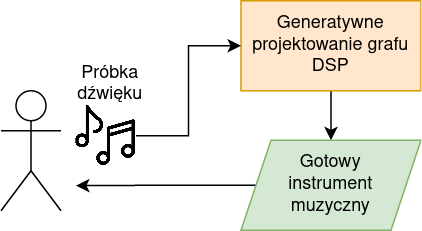

The diagram above was exported from draw.io. Its source (the exported page's mxGraphModel, read from the mxfile embedded in the PNG):
<mxGraphModel dx="441" dy="663" grid="1" gridSize="10" guides="1" tooltips="1" connect="1" arrows="1" fold="1" page="1" pageScale="1" pageWidth="850" pageHeight="1100" math="0" shadow="0">
  <root>
    <mxCell id="0" />
    <mxCell id="1" parent="0" />
    <mxCell id="4Dq2WBLJIqoMIkf70wOB-1" value="" style="shape=umlActor;verticalLabelPosition=bottom;verticalAlign=top;html=1;outlineConnect=0;" vertex="1" parent="1">
      <mxGeometry x="120" y="320" width="40" height="80" as="geometry" />
    </mxCell>
    <mxCell id="4Dq2WBLJIqoMIkf70wOB-6" style="edgeStyle=orthogonalEdgeStyle;rounded=0;orthogonalLoop=1;jettySize=auto;html=1;entryX=0.5;entryY=0;entryDx=0;entryDy=0;" edge="1" parent="1" source="4Dq2WBLJIqoMIkf70wOB-2" target="4Dq2WBLJIqoMIkf70wOB-5">
      <mxGeometry relative="1" as="geometry" />
    </mxCell>
    <mxCell id="4Dq2WBLJIqoMIkf70wOB-2" value="Generatywne projektowanie grafu DSP" style="rounded=0;whiteSpace=wrap;html=1;fillColor=#ffe6cc;strokeColor=#d79b00;" vertex="1" parent="1">
      <mxGeometry x="280" y="260" width="120" height="60" as="geometry" />
    </mxCell>
    <mxCell id="4Dq2WBLJIqoMIkf70wOB-4" style="edgeStyle=orthogonalEdgeStyle;rounded=0;orthogonalLoop=1;jettySize=auto;html=1;entryX=0;entryY=0.5;entryDx=0;entryDy=0;" edge="1" parent="1" source="4Dq2WBLJIqoMIkf70wOB-3" target="4Dq2WBLJIqoMIkf70wOB-2">
      <mxGeometry relative="1" as="geometry" />
    </mxCell>
    <mxCell id="4Dq2WBLJIqoMIkf70wOB-3" value="" style="shape=image;verticalLabelPosition=bottom;labelBackgroundColor=default;verticalAlign=top;aspect=fixed;imageAspect=0;image=https://cdn-icons-png.flaticon.com/512/651/651799.png;" vertex="1" parent="1">
      <mxGeometry x="170" y="330" width="40" height="40" as="geometry" />
    </mxCell>
    <mxCell id="4Dq2WBLJIqoMIkf70wOB-9" style="edgeStyle=orthogonalEdgeStyle;rounded=0;orthogonalLoop=1;jettySize=auto;html=1;exitX=0;exitY=0.5;exitDx=0;exitDy=0;" edge="1" parent="1" source="4Dq2WBLJIqoMIkf70wOB-5">
      <mxGeometry relative="1" as="geometry">
        <mxPoint x="170" y="383.2857142857142" as="targetPoint" />
      </mxGeometry>
    </mxCell>
    <mxCell id="4Dq2WBLJIqoMIkf70wOB-5" value="&lt;div&gt;Gotowy&lt;/div&gt;&lt;div&gt;instrument&lt;/div&gt;&lt;div&gt;muzyczny&lt;/div&gt;" style="shape=parallelogram;perimeter=parallelogramPerimeter;whiteSpace=wrap;html=1;fixedSize=1;fillColor=#d5e8d4;strokeColor=#82b366;" vertex="1" parent="1">
      <mxGeometry x="280" y="353" width="120" height="60" as="geometry" />
    </mxCell>
    <mxCell id="4Dq2WBLJIqoMIkf70wOB-10" value="&lt;div&gt;Próbka&lt;/div&gt;&lt;div&gt;dźwięku&lt;br&gt;&lt;/div&gt;" style="text;html=1;strokeColor=none;fillColor=none;align=center;verticalAlign=middle;whiteSpace=wrap;rounded=0;" vertex="1" parent="1">
      <mxGeometry x="163" y="301" width="60" height="30" as="geometry" />
    </mxCell>
  </root>
</mxGraphModel>